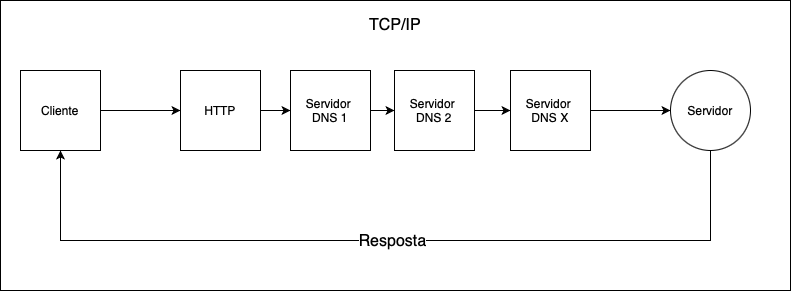

The diagram above was exported from draw.io. Its source (the exported page's mxGraphModel, read from the mxfile embedded in the PNG):
<mxGraphModel dx="897" dy="1682" grid="1" gridSize="10" guides="1" tooltips="1" connect="1" arrows="1" fold="1" page="1" pageScale="1" pageWidth="827" pageHeight="1169" math="0" shadow="0">
  <root>
    <mxCell id="0" />
    <mxCell id="1" parent="0" />
    <mxCell id="xOQrkzAFi-pVVhLJHNCu-17" value="" style="rounded=0;whiteSpace=wrap;html=1;" vertex="1" parent="1">
      <mxGeometry x="20" y="-480" width="790" height="290" as="geometry" />
    </mxCell>
    <mxCell id="xOQrkzAFi-pVVhLJHNCu-1" value="Cliente" style="whiteSpace=wrap;html=1;aspect=fixed;" vertex="1" parent="1">
      <mxGeometry x="40" y="-410" width="80" height="80" as="geometry" />
    </mxCell>
    <mxCell id="xOQrkzAFi-pVVhLJHNCu-2" value="Servidor" style="ellipse;whiteSpace=wrap;html=1;aspect=fixed;" vertex="1" parent="1">
      <mxGeometry x="690" y="-410" width="80" height="80" as="geometry" />
    </mxCell>
    <mxCell id="xOQrkzAFi-pVVhLJHNCu-10" value="" style="edgeStyle=orthogonalEdgeStyle;rounded=0;orthogonalLoop=1;jettySize=auto;html=1;" edge="1" parent="1" target="xOQrkzAFi-pVVhLJHNCu-9">
      <mxGeometry relative="1" as="geometry">
        <mxPoint x="275" y="-400" as="sourcePoint" />
      </mxGeometry>
    </mxCell>
    <mxCell id="xOQrkzAFi-pVVhLJHNCu-23" value="" style="edgeStyle=orthogonalEdgeStyle;rounded=0;orthogonalLoop=1;jettySize=auto;html=1;" edge="1" parent="1" source="xOQrkzAFi-pVVhLJHNCu-19" target="xOQrkzAFi-pVVhLJHNCu-20">
      <mxGeometry relative="1" as="geometry" />
    </mxCell>
    <mxCell id="xOQrkzAFi-pVVhLJHNCu-19" value="HTTP&lt;br&gt;" style="whiteSpace=wrap;html=1;aspect=fixed;" vertex="1" parent="1">
      <mxGeometry x="200" y="-410" width="80" height="80" as="geometry" />
    </mxCell>
    <mxCell id="xOQrkzAFi-pVVhLJHNCu-24" value="" style="edgeStyle=orthogonalEdgeStyle;rounded=0;orthogonalLoop=1;jettySize=auto;html=1;" edge="1" parent="1" source="xOQrkzAFi-pVVhLJHNCu-20" target="xOQrkzAFi-pVVhLJHNCu-21">
      <mxGeometry relative="1" as="geometry" />
    </mxCell>
    <mxCell id="xOQrkzAFi-pVVhLJHNCu-20" value="Servidor&amp;nbsp;&lt;br&gt;DNS 1" style="whiteSpace=wrap;html=1;aspect=fixed;" vertex="1" parent="1">
      <mxGeometry x="310" y="-410" width="80" height="80" as="geometry" />
    </mxCell>
    <mxCell id="xOQrkzAFi-pVVhLJHNCu-25" value="" style="edgeStyle=orthogonalEdgeStyle;rounded=0;orthogonalLoop=1;jettySize=auto;html=1;" edge="1" parent="1" source="xOQrkzAFi-pVVhLJHNCu-21" target="xOQrkzAFi-pVVhLJHNCu-22">
      <mxGeometry relative="1" as="geometry" />
    </mxCell>
    <mxCell id="xOQrkzAFi-pVVhLJHNCu-21" value="Servidor&amp;nbsp;&lt;br&gt;DNS 2" style="whiteSpace=wrap;html=1;aspect=fixed;" vertex="1" parent="1">
      <mxGeometry x="414" y="-410" width="80" height="80" as="geometry" />
    </mxCell>
    <mxCell id="xOQrkzAFi-pVVhLJHNCu-42" style="edgeStyle=orthogonalEdgeStyle;rounded=0;orthogonalLoop=1;jettySize=auto;html=1;entryX=0;entryY=0.5;entryDx=0;entryDy=0;fontSize=16;" edge="1" parent="1" source="xOQrkzAFi-pVVhLJHNCu-22" target="xOQrkzAFi-pVVhLJHNCu-2">
      <mxGeometry relative="1" as="geometry" />
    </mxCell>
    <mxCell id="xOQrkzAFi-pVVhLJHNCu-22" value="Servidor&amp;nbsp;&lt;br&gt;DNS X" style="whiteSpace=wrap;html=1;aspect=fixed;" vertex="1" parent="1">
      <mxGeometry x="530" y="-410" width="80" height="80" as="geometry" />
    </mxCell>
    <mxCell id="xOQrkzAFi-pVVhLJHNCu-34" value="" style="endArrow=classic;html=1;rounded=0;entryX=0.5;entryY=1;entryDx=0;entryDy=0;exitX=0.5;exitY=1;exitDx=0;exitDy=0;" edge="1" parent="1" source="xOQrkzAFi-pVVhLJHNCu-2" target="xOQrkzAFi-pVVhLJHNCu-1">
      <mxGeometry width="50" height="50" relative="1" as="geometry">
        <mxPoint x="680" y="-240" as="sourcePoint" />
        <mxPoint x="80" y="-240" as="targetPoint" />
        <Array as="points">
          <mxPoint x="730" y="-240" />
          <mxPoint x="80" y="-240" />
        </Array>
      </mxGeometry>
    </mxCell>
    <mxCell id="xOQrkzAFi-pVVhLJHNCu-36" value="&lt;font style=&quot;font-size: 16px&quot;&gt;Resposta&lt;/font&gt;" style="edgeLabel;html=1;align=center;verticalAlign=middle;resizable=0;points=[];" vertex="1" connectable="0" parent="xOQrkzAFi-pVVhLJHNCu-34">
      <mxGeometry x="0.0693" relative="1" as="geometry">
        <mxPoint x="35" as="offset" />
      </mxGeometry>
    </mxCell>
    <mxCell id="xOQrkzAFi-pVVhLJHNCu-48" value="" style="endArrow=classic;html=1;rounded=0;fontSize=16;exitX=1;exitY=0.5;exitDx=0;exitDy=0;" edge="1" parent="1" source="xOQrkzAFi-pVVhLJHNCu-1" target="xOQrkzAFi-pVVhLJHNCu-19">
      <mxGeometry width="50" height="50" relative="1" as="geometry">
        <mxPoint x="130" y="-340" as="sourcePoint" />
        <mxPoint x="180" y="-390" as="targetPoint" />
      </mxGeometry>
    </mxCell>
    <mxCell id="xOQrkzAFi-pVVhLJHNCu-50" value="TCP/IP" style="text;html=1;strokeColor=none;fillColor=none;align=center;verticalAlign=middle;whiteSpace=wrap;rounded=0;fontSize=16;" vertex="1" parent="1">
      <mxGeometry x="385" y="-470" width="60" height="30" as="geometry" />
    </mxCell>
  </root>
</mxGraphModel>